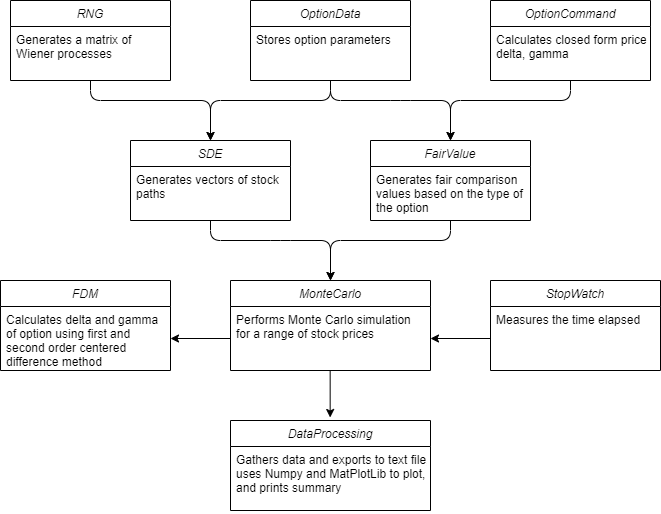

The diagram above was exported from draw.io. Its source (the exported page's mxGraphModel, read from the mxfile embedded in the PNG):
<mxGraphModel dx="1422" dy="794" grid="0" gridSize="10" guides="1" tooltips="1" connect="1" arrows="1" fold="1" page="1" pageScale="1" pageWidth="827" pageHeight="1169" math="0" shadow="0">
  <root>
    <mxCell id="WIyWlLk6GJQsqaUBKTNV-0" />
    <mxCell id="WIyWlLk6GJQsqaUBKTNV-1" parent="WIyWlLk6GJQsqaUBKTNV-0" />
    <mxCell id="1OJogsmfoZZt9ic1DG2H-29" value="" style="endArrow=classic;html=1;exitX=0.5;exitY=1;exitDx=0;exitDy=0;entryX=0.5;entryY=0;entryDx=0;entryDy=0;" parent="WIyWlLk6GJQsqaUBKTNV-1" source="1OJogsmfoZZt9ic1DG2H-23" target="1OJogsmfoZZt9ic1DG2H-2" edge="1">
      <mxGeometry width="50" height="50" relative="1" as="geometry">
        <mxPoint x="404" y="469" as="sourcePoint" />
        <mxPoint x="454" y="419" as="targetPoint" />
        <Array as="points">
          <mxPoint x="414" y="429" />
          <mxPoint x="484" y="429" />
          <mxPoint x="534" y="429" />
        </Array>
      </mxGeometry>
    </mxCell>
    <mxCell id="1OJogsmfoZZt9ic1DG2H-30" value="" style="endArrow=classic;html=1;entryX=0.5;entryY=0;entryDx=0;entryDy=0;" parent="WIyWlLk6GJQsqaUBKTNV-1" target="zkfFHV4jXpPFQw0GAbJ--0" edge="1">
      <mxGeometry width="50" height="50" relative="1" as="geometry">
        <mxPoint x="414" y="409" as="sourcePoint" />
        <mxPoint x="554" y="459" as="targetPoint" />
        <Array as="points">
          <mxPoint x="414" y="429" />
          <mxPoint x="294" y="429" />
        </Array>
      </mxGeometry>
    </mxCell>
    <mxCell id="1OJogsmfoZZt9ic1DG2H-32" value="" style="endArrow=classic;html=1;exitX=0.5;exitY=1;exitDx=0;exitDy=0;" parent="WIyWlLk6GJQsqaUBKTNV-1" source="1OJogsmfoZZt9ic1DG2H-25" edge="1">
      <mxGeometry width="50" height="50" relative="1" as="geometry">
        <mxPoint x="694" y="409" as="sourcePoint" />
        <mxPoint x="534" y="469" as="targetPoint" />
        <Array as="points">
          <mxPoint x="654" y="429" />
          <mxPoint x="534" y="429" />
        </Array>
      </mxGeometry>
    </mxCell>
    <mxCell id="1OJogsmfoZZt9ic1DG2H-34" value="" style="endArrow=classic;html=1;entryX=0.5;entryY=0;entryDx=0;entryDy=0;exitX=0.5;exitY=1;exitDx=0;exitDy=0;" parent="WIyWlLk6GJQsqaUBKTNV-1" source="1OJogsmfoZZt9ic1DG2H-4" edge="1">
      <mxGeometry width="50" height="50" relative="1" as="geometry">
        <mxPoint x="414" y="409" as="sourcePoint" />
        <mxPoint x="294" y="469" as="targetPoint" />
        <Array as="points">
          <mxPoint x="174" y="429" />
          <mxPoint x="294" y="429" />
        </Array>
      </mxGeometry>
    </mxCell>
    <mxCell id="1OJogsmfoZZt9ic1DG2H-35" value="" style="endArrow=classic;html=1;exitX=0.5;exitY=1;exitDx=0;exitDy=0;entryX=0.5;entryY=0;entryDx=0;entryDy=0;" parent="WIyWlLk6GJQsqaUBKTNV-1" edge="1">
      <mxGeometry width="50" height="50" relative="1" as="geometry">
        <mxPoint x="294" y="549" as="sourcePoint" />
        <mxPoint x="414" y="609" as="targetPoint" />
        <Array as="points">
          <mxPoint x="294" y="569" />
          <mxPoint x="364" y="569" />
          <mxPoint x="414" y="569" />
        </Array>
      </mxGeometry>
    </mxCell>
    <mxCell id="1OJogsmfoZZt9ic1DG2H-36" value="" style="endArrow=classic;html=1;exitX=0.5;exitY=1;exitDx=0;exitDy=0;" parent="WIyWlLk6GJQsqaUBKTNV-1" edge="1">
      <mxGeometry width="50" height="50" relative="1" as="geometry">
        <mxPoint x="534" y="549" as="sourcePoint" />
        <mxPoint x="414" y="609" as="targetPoint" />
        <Array as="points">
          <mxPoint x="534" y="569" />
          <mxPoint x="414" y="569" />
        </Array>
      </mxGeometry>
    </mxCell>
    <mxCell id="1OJogsmfoZZt9ic1DG2H-39" value="" style="endArrow=classic;html=1;" parent="WIyWlLk6GJQsqaUBKTNV-1" edge="1">
      <mxGeometry width="50" height="50" relative="1" as="geometry">
        <mxPoint x="413.66" y="699" as="sourcePoint" />
        <mxPoint x="413.66" y="746" as="targetPoint" />
      </mxGeometry>
    </mxCell>
    <mxCell id="1OJogsmfoZZt9ic1DG2H-46" style="edgeStyle=orthogonalEdgeStyle;rounded=0;orthogonalLoop=1;jettySize=auto;html=1;entryX=1;entryY=0.5;entryDx=0;entryDy=0;" parent="WIyWlLk6GJQsqaUBKTNV-1" source="1OJogsmfoZZt9ic1DG2H-12" target="1OJogsmfoZZt9ic1DG2H-14" edge="1">
      <mxGeometry relative="1" as="geometry">
        <mxPoint x="274" y="667" as="targetPoint" />
      </mxGeometry>
    </mxCell>
    <mxCell id="1OJogsmfoZZt9ic1DG2H-47" style="edgeStyle=orthogonalEdgeStyle;rounded=0;orthogonalLoop=1;jettySize=auto;html=1;exitX=0;exitY=0.5;exitDx=0;exitDy=0;entryX=1;entryY=0.5;entryDx=0;entryDy=0;" parent="WIyWlLk6GJQsqaUBKTNV-1" source="1OJogsmfoZZt9ic1DG2H-43" target="1OJogsmfoZZt9ic1DG2H-12" edge="1">
      <mxGeometry relative="1" as="geometry" />
    </mxCell>
    <mxCell id="1OJogsmfoZZt9ic1DG2H-2" value="FairValue" style="swimlane;fontStyle=2;align=center;verticalAlign=top;childLayout=stackLayout;horizontal=1;startSize=26;horizontalStack=0;resizeParent=1;resizeLast=0;collapsible=1;marginBottom=0;rounded=0;shadow=0;strokeWidth=1;" parent="WIyWlLk6GJQsqaUBKTNV-1" vertex="1">
      <mxGeometry x="454" y="469" width="160" height="80" as="geometry">
        <mxRectangle x="230" y="140" width="160" height="26" as="alternateBounds" />
      </mxGeometry>
    </mxCell>
    <mxCell id="1OJogsmfoZZt9ic1DG2H-3" value="Generates fair comparison &#10;values based on the type of &#10;the option" style="text;align=left;verticalAlign=top;spacingLeft=4;spacingRight=4;overflow=hidden;rotatable=0;points=[[0,0.5],[1,0.5]];portConstraint=eastwest;rounded=0;shadow=0;html=0;" parent="1OJogsmfoZZt9ic1DG2H-2" vertex="1">
      <mxGeometry y="26" width="160" height="54" as="geometry" />
    </mxCell>
    <mxCell id="zkfFHV4jXpPFQw0GAbJ--0" value="SDE" style="swimlane;fontStyle=2;align=center;verticalAlign=top;childLayout=stackLayout;horizontal=1;startSize=26;horizontalStack=0;resizeParent=1;resizeLast=0;collapsible=1;marginBottom=0;rounded=0;shadow=0;strokeWidth=1;" parent="WIyWlLk6GJQsqaUBKTNV-1" vertex="1">
      <mxGeometry x="214" y="469" width="160" height="80" as="geometry">
        <mxRectangle x="230" y="140" width="160" height="26" as="alternateBounds" />
      </mxGeometry>
    </mxCell>
    <mxCell id="zkfFHV4jXpPFQw0GAbJ--2" value="Generates vectors of stock &#10;paths" style="text;align=left;verticalAlign=top;spacingLeft=4;spacingRight=4;overflow=hidden;rotatable=0;points=[[0,0.5],[1,0.5]];portConstraint=eastwest;rounded=0;shadow=0;html=0;" parent="zkfFHV4jXpPFQw0GAbJ--0" vertex="1">
      <mxGeometry y="26" width="160" height="54" as="geometry" />
    </mxCell>
    <mxCell id="1OJogsmfoZZt9ic1DG2H-23" value="OptionData" style="swimlane;fontStyle=2;align=center;verticalAlign=top;childLayout=stackLayout;horizontal=1;startSize=26;horizontalStack=0;resizeParent=1;resizeLast=0;collapsible=1;marginBottom=0;rounded=0;shadow=0;strokeWidth=1;" parent="WIyWlLk6GJQsqaUBKTNV-1" vertex="1">
      <mxGeometry x="334" y="329" width="160" height="80" as="geometry">
        <mxRectangle x="230" y="140" width="160" height="26" as="alternateBounds" />
      </mxGeometry>
    </mxCell>
    <mxCell id="1OJogsmfoZZt9ic1DG2H-24" value="Stores option parameters" style="text;align=left;verticalAlign=top;spacingLeft=4;spacingRight=4;overflow=hidden;rotatable=0;points=[[0,0.5],[1,0.5]];portConstraint=eastwest;rounded=0;shadow=0;html=0;" parent="1OJogsmfoZZt9ic1DG2H-23" vertex="1">
      <mxGeometry y="26" width="160" height="26" as="geometry" />
    </mxCell>
    <mxCell id="1OJogsmfoZZt9ic1DG2H-25" value="OptionCommand" style="swimlane;fontStyle=2;align=center;verticalAlign=top;childLayout=stackLayout;horizontal=1;startSize=26;horizontalStack=0;resizeParent=1;resizeLast=0;collapsible=1;marginBottom=0;rounded=0;shadow=0;strokeWidth=1;" parent="WIyWlLk6GJQsqaUBKTNV-1" vertex="1">
      <mxGeometry x="574" y="329" width="160" height="80" as="geometry">
        <mxRectangle x="230" y="140" width="160" height="26" as="alternateBounds" />
      </mxGeometry>
    </mxCell>
    <mxCell id="1OJogsmfoZZt9ic1DG2H-26" value="Calculates closed form price,&#10;delta, gamma &#10;   " style="text;align=left;verticalAlign=top;spacingLeft=4;spacingRight=4;overflow=hidden;rotatable=0;points=[[0,0.5],[1,0.5]];portConstraint=eastwest;rounded=0;shadow=0;html=0;" parent="1OJogsmfoZZt9ic1DG2H-25" vertex="1">
      <mxGeometry y="26" width="160" height="54" as="geometry" />
    </mxCell>
    <mxCell id="1OJogsmfoZZt9ic1DG2H-4" value="RNG" style="swimlane;fontStyle=2;align=center;verticalAlign=top;childLayout=stackLayout;horizontal=1;startSize=26;horizontalStack=0;resizeParent=1;resizeLast=0;collapsible=1;marginBottom=0;rounded=0;shadow=0;strokeWidth=1;" parent="WIyWlLk6GJQsqaUBKTNV-1" vertex="1">
      <mxGeometry x="94" y="329" width="160" height="80" as="geometry">
        <mxRectangle x="230" y="140" width="160" height="26" as="alternateBounds" />
      </mxGeometry>
    </mxCell>
    <mxCell id="1OJogsmfoZZt9ic1DG2H-5" value="Generates a matrix of &#10;Wiener processes" style="text;align=left;verticalAlign=top;spacingLeft=4;spacingRight=4;overflow=hidden;rotatable=0;points=[[0,0.5],[1,0.5]];portConstraint=eastwest;rounded=0;shadow=0;html=0;" parent="1OJogsmfoZZt9ic1DG2H-4" vertex="1">
      <mxGeometry y="26" width="160" height="54" as="geometry" />
    </mxCell>
    <mxCell id="1OJogsmfoZZt9ic1DG2H-11" value="MonteCarlo" style="swimlane;fontStyle=2;align=center;verticalAlign=top;childLayout=stackLayout;horizontal=1;startSize=26;horizontalStack=0;resizeParent=1;resizeLast=0;collapsible=1;marginBottom=0;rounded=0;shadow=0;strokeWidth=1;" parent="WIyWlLk6GJQsqaUBKTNV-1" vertex="1">
      <mxGeometry x="314" y="609" width="200" height="90" as="geometry">
        <mxRectangle x="230" y="140" width="160" height="26" as="alternateBounds" />
      </mxGeometry>
    </mxCell>
    <mxCell id="1OJogsmfoZZt9ic1DG2H-12" value="Performs Monte Carlo simulation &#10;for a range of stock prices " style="text;align=left;verticalAlign=top;spacingLeft=4;spacingRight=4;overflow=hidden;rotatable=0;points=[[0,0.5],[1,0.5]];portConstraint=eastwest;rounded=0;shadow=0;html=0;" parent="1OJogsmfoZZt9ic1DG2H-11" vertex="1">
      <mxGeometry y="26" width="200" height="64" as="geometry" />
    </mxCell>
    <mxCell id="1OJogsmfoZZt9ic1DG2H-40" value="DataProcessing" style="swimlane;fontStyle=2;align=center;verticalAlign=top;childLayout=stackLayout;horizontal=1;startSize=26;horizontalStack=0;resizeParent=1;resizeLast=0;collapsible=1;marginBottom=0;rounded=0;shadow=0;strokeWidth=1;" parent="WIyWlLk6GJQsqaUBKTNV-1" vertex="1">
      <mxGeometry x="314" y="749" width="200" height="90" as="geometry">
        <mxRectangle x="230" y="140" width="160" height="26" as="alternateBounds" />
      </mxGeometry>
    </mxCell>
    <mxCell id="1OJogsmfoZZt9ic1DG2H-41" value="Gathers data and exports to text file,&#10;uses Numpy and MatPlotLib to plot,&#10;and prints summary" style="text;align=left;verticalAlign=top;spacingLeft=4;spacingRight=4;overflow=hidden;rotatable=0;points=[[0,0.5],[1,0.5]];portConstraint=eastwest;rounded=0;shadow=0;html=0;" parent="1OJogsmfoZZt9ic1DG2H-40" vertex="1">
      <mxGeometry y="26" width="200" height="64" as="geometry" />
    </mxCell>
    <mxCell id="1OJogsmfoZZt9ic1DG2H-42" value="StopWatch" style="swimlane;fontStyle=2;align=center;verticalAlign=top;childLayout=stackLayout;horizontal=1;startSize=26;horizontalStack=0;resizeParent=1;resizeLast=0;collapsible=1;marginBottom=0;rounded=0;shadow=0;strokeWidth=1;" parent="WIyWlLk6GJQsqaUBKTNV-1" vertex="1">
      <mxGeometry x="574" y="609" width="170" height="90" as="geometry">
        <mxRectangle x="230" y="140" width="160" height="26" as="alternateBounds" />
      </mxGeometry>
    </mxCell>
    <mxCell id="1OJogsmfoZZt9ic1DG2H-43" value="Measures the time elapsed" style="text;align=left;verticalAlign=top;spacingLeft=4;spacingRight=4;overflow=hidden;rotatable=0;points=[[0,0.5],[1,0.5]];portConstraint=eastwest;rounded=0;shadow=0;html=0;" parent="1OJogsmfoZZt9ic1DG2H-42" vertex="1">
      <mxGeometry y="26" width="170" height="64" as="geometry" />
    </mxCell>
    <mxCell id="1OJogsmfoZZt9ic1DG2H-13" value="FDM" style="swimlane;fontStyle=2;align=center;verticalAlign=top;childLayout=stackLayout;horizontal=1;startSize=26;horizontalStack=0;resizeParent=1;resizeLast=0;collapsible=1;marginBottom=0;rounded=0;shadow=0;strokeWidth=1;" parent="WIyWlLk6GJQsqaUBKTNV-1" vertex="1">
      <mxGeometry x="84" y="609" width="170" height="90" as="geometry">
        <mxRectangle x="230" y="140" width="160" height="26" as="alternateBounds" />
      </mxGeometry>
    </mxCell>
    <mxCell id="1OJogsmfoZZt9ic1DG2H-14" value="Calculates delta and gamma &#10;of option using first and &#10;second order centered &#10;difference method" style="text;align=left;verticalAlign=top;spacingLeft=4;spacingRight=4;overflow=hidden;rotatable=0;points=[[0,0.5],[1,0.5]];portConstraint=eastwest;rounded=0;shadow=0;html=0;" parent="1OJogsmfoZZt9ic1DG2H-13" vertex="1">
      <mxGeometry y="26" width="170" height="64" as="geometry" />
    </mxCell>
  </root>
</mxGraphModel>